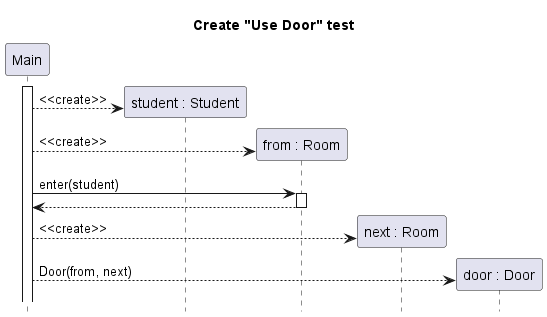

The diagram above was rendered by PlantUML. Its source (embedded in the PNG):
@startuml student-entered-room-create
title Create "Use Door" test
hide footbox
participant "Main" as main
participant "student : Student" as student
participant "from : Room" as from
participant "next : Room" as next
participant "door : Door" as door

main++
create student
main --> student: <<create>>
create from
main --> from: <<create>>
main -> from ++ : enter(student)
return
create next
main --> next: <<create>>
create door
main --> door: Door(from, next)

@enduml